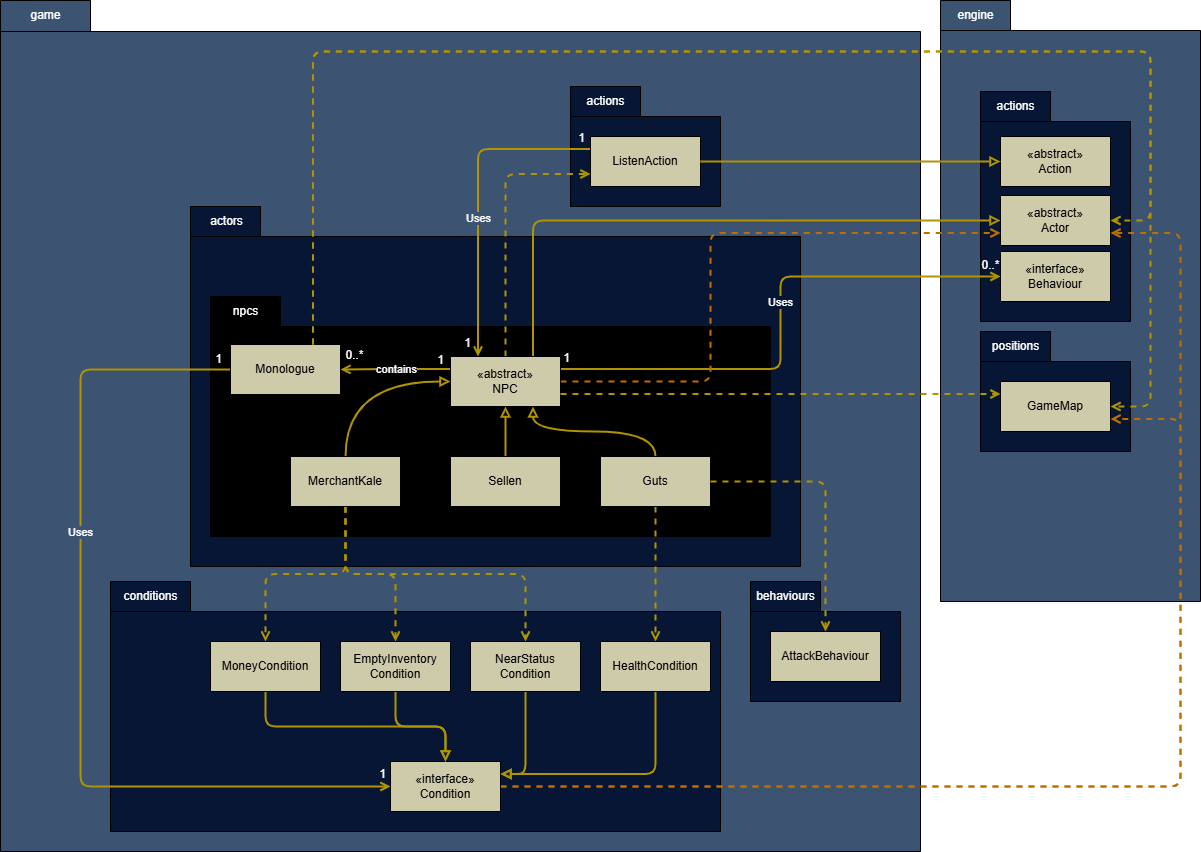

The diagram above was exported from draw.io. Its source (the exported page's mxGraphModel, read from the mxfile embedded in the PNG):
<mxGraphModel dx="1737" dy="-3237" grid="1" gridSize="10" guides="1" tooltips="1" connect="1" arrows="1" fold="1" page="1" pageScale="1" pageWidth="1100" pageHeight="850" background="none" math="0" shadow="0">
  <root>
    <mxCell id="0" />
    <mxCell id="1" parent="0" />
    <mxCell id="Ocxrom18i8sg4ShTm5P1-71" value="" style="shape=folder;fontStyle=1;spacingTop=10;tabWidth=90;tabHeight=31;tabPosition=left;html=1;whiteSpace=wrap;fillColor=light-dark(#3c5372, #ededed);strokeColor=default;" parent="1" vertex="1">
      <mxGeometry x="290" y="4519" width="920" height="851" as="geometry" />
    </mxCell>
    <mxCell id="Ocxrom18i8sg4ShTm5P1-72" value="game" style="text;html=1;align=center;verticalAlign=middle;resizable=0;points=[];autosize=1;strokeColor=none;fillColor=none;fontColor=light-dark(#ffffff, #ededed);" parent="1" vertex="1">
      <mxGeometry x="310" y="4519" width="50" height="30" as="geometry" />
    </mxCell>
    <mxCell id="Ocxrom18i8sg4ShTm5P1-73" value="" style="shape=folder;fontStyle=1;spacingTop=10;tabWidth=70;tabHeight=30;tabPosition=left;html=1;whiteSpace=wrap;fillColor=light-dark(#3c5372, #ededed);" parent="1" vertex="1">
      <mxGeometry x="1230" y="4519" width="260" height="601" as="geometry" />
    </mxCell>
    <mxCell id="Ocxrom18i8sg4ShTm5P1-74" value="engine" style="text;html=1;align=center;verticalAlign=middle;resizable=0;points=[];autosize=1;strokeColor=none;fillColor=none;fontColor=light-dark(#ffffff, #ededed);" parent="1" vertex="1">
      <mxGeometry x="1235" y="4519" width="60" height="30" as="geometry" />
    </mxCell>
    <mxCell id="Ocxrom18i8sg4ShTm5P1-76" value="" style="shape=folder;fontStyle=1;spacingTop=10;tabWidth=70;tabHeight=30;tabPosition=left;html=1;whiteSpace=wrap;fillColor=light-dark(#071635, #ededed);" parent="1" vertex="1">
      <mxGeometry x="860" y="4605" width="150" height="120" as="geometry" />
    </mxCell>
    <mxCell id="Ocxrom18i8sg4ShTm5P1-77" value="actions" style="text;html=1;align=center;verticalAlign=middle;resizable=0;points=[];autosize=1;strokeColor=none;fillColor=none;fontColor=light-dark(#ffffff, #ededed);" parent="1" vertex="1">
      <mxGeometry x="865" y="4605" width="60" height="30" as="geometry" />
    </mxCell>
    <mxCell id="Ocxrom18i8sg4ShTm5P1-78" value="" style="shape=folder;fontStyle=1;spacingTop=10;tabWidth=70;tabHeight=30;tabPosition=left;html=1;whiteSpace=wrap;fillColor=light-dark(#071635, #ededed);" parent="1" vertex="1">
      <mxGeometry x="480" y="4725" width="610" height="360" as="geometry" />
    </mxCell>
    <mxCell id="Ocxrom18i8sg4ShTm5P1-79" value="actors" style="text;html=1;align=center;verticalAlign=middle;resizable=0;points=[];autosize=1;strokeColor=none;fillColor=none;fontColor=light-dark(#ffffff, #ededed);" parent="1" vertex="1">
      <mxGeometry x="486" y="4725" width="60" height="30" as="geometry" />
    </mxCell>
    <mxCell id="Ocxrom18i8sg4ShTm5P1-82" value="" style="shape=folder;fontStyle=1;spacingTop=10;tabWidth=70;tabHeight=30;tabPosition=left;html=1;whiteSpace=wrap;fillColor=#000000;" parent="1" vertex="1">
      <mxGeometry x="500" y="4815" width="560" height="240" as="geometry" />
    </mxCell>
    <mxCell id="Ocxrom18i8sg4ShTm5P1-83" value="npcs" style="text;html=1;align=center;verticalAlign=middle;resizable=0;points=[];autosize=1;strokeColor=none;fillColor=none;fontColor=light-dark(#ffffff, #ededed);" parent="1" vertex="1">
      <mxGeometry x="510" y="4815" width="50" height="30" as="geometry" />
    </mxCell>
    <mxCell id="Ocxrom18i8sg4ShTm5P1-86" value="" style="shape=folder;fontStyle=1;spacingTop=10;tabWidth=80;tabHeight=30;tabPosition=left;html=1;whiteSpace=wrap;fillColor=light-dark(#071635, #ededed);" parent="1" vertex="1">
      <mxGeometry x="400" y="5100" width="610" height="250" as="geometry" />
    </mxCell>
    <mxCell id="Ocxrom18i8sg4ShTm5P1-87" value="conditions" style="text;html=1;align=center;verticalAlign=middle;resizable=0;points=[];autosize=1;strokeColor=none;fillColor=none;fontColor=light-dark(#ffffff, #ededed);" parent="1" vertex="1">
      <mxGeometry x="400" y="5100" width="80" height="30" as="geometry" />
    </mxCell>
    <mxCell id="IKSakXbasRpsXa7yMqlG-1" value="Uses" style="edgeStyle=orthogonalEdgeStyle;rounded=1;orthogonalLoop=1;jettySize=auto;html=1;entryX=0.25;entryY=0;entryDx=0;entryDy=0;fillColor=#e3c800;strokeColor=#B09500;exitX=0;exitY=0.25;exitDx=0;exitDy=0;curved=0;endArrow=open;endFill=0;strokeWidth=2;labelBackgroundColor=light-dark(#3c5372, #ededed);fontColor=#F9F9F9;" parent="1" source="Ocxrom18i8sg4ShTm5P1-88" target="Ocxrom18i8sg4ShTm5P1-101" edge="1">
      <mxGeometry x="0.1392" relative="1" as="geometry">
        <mxPoint as="offset" />
      </mxGeometry>
    </mxCell>
    <mxCell id="Ocxrom18i8sg4ShTm5P1-88" value="ListenAction" style="html=1;whiteSpace=wrap;fillColor=light-dark(#cecbaa, #ededed);" parent="1" vertex="1">
      <mxGeometry x="880" y="4655" width="110" height="50" as="geometry" />
    </mxCell>
    <mxCell id="Ocxrom18i8sg4ShTm5P1-104" style="edgeStyle=orthogonalEdgeStyle;rounded=0;orthogonalLoop=1;jettySize=auto;html=1;entryX=0.75;entryY=1;entryDx=0;entryDy=0;fillColor=#e3c800;strokeColor=#B09500;exitX=0.5;exitY=0;exitDx=0;exitDy=0;curved=1;endArrow=block;endFill=0;strokeWidth=2;" parent="1" source="Ocxrom18i8sg4ShTm5P1-89" target="Ocxrom18i8sg4ShTm5P1-101" edge="1">
      <mxGeometry relative="1" as="geometry" />
    </mxCell>
    <mxCell id="Gq5ZkrqHnthaZe7xW81v-14" style="edgeStyle=orthogonalEdgeStyle;rounded=1;orthogonalLoop=1;jettySize=auto;html=1;entryX=0.5;entryY=0;entryDx=0;entryDy=0;curved=0;fillColor=#e3c800;strokeColor=#B09500;dashed=1;endArrow=open;endFill=0;strokeWidth=2;" parent="1" source="Ocxrom18i8sg4ShTm5P1-89" target="Gq5ZkrqHnthaZe7xW81v-3" edge="1">
      <mxGeometry relative="1" as="geometry" />
    </mxCell>
    <mxCell id="Ocxrom18i8sg4ShTm5P1-89" value="Guts" style="html=1;whiteSpace=wrap;fillColor=light-dark(#cecbaa, #ededed);" parent="1" vertex="1">
      <mxGeometry x="890" y="4975" width="110" height="50" as="geometry" />
    </mxCell>
    <mxCell id="Ocxrom18i8sg4ShTm5P1-91" value="" style="shape=folder;fontStyle=1;spacingTop=10;tabWidth=70;tabHeight=30;tabPosition=left;html=1;whiteSpace=wrap;fillColor=light-dark(#071635, #ededed);" parent="1" vertex="1">
      <mxGeometry x="1270" y="4610" width="150" height="230" as="geometry" />
    </mxCell>
    <mxCell id="Ocxrom18i8sg4ShTm5P1-92" value="actions" style="text;html=1;align=center;verticalAlign=middle;resizable=0;points=[];autosize=1;strokeColor=none;fillColor=none;fontColor=light-dark(#ffffff, #ededed);" parent="1" vertex="1">
      <mxGeometry x="1275" y="4610" width="60" height="30" as="geometry" />
    </mxCell>
    <mxCell id="Ocxrom18i8sg4ShTm5P1-93" value="«abstract»&lt;br&gt;Action" style="html=1;whiteSpace=wrap;fillColor=light-dark(#cecbaa, #ededed);" parent="1" vertex="1">
      <mxGeometry x="1290" y="4655" width="110" height="50" as="geometry" />
    </mxCell>
    <mxCell id="Ocxrom18i8sg4ShTm5P1-94" style="edgeStyle=orthogonalEdgeStyle;rounded=1;orthogonalLoop=1;jettySize=auto;html=1;entryX=0;entryY=0.5;entryDx=0;entryDy=0;strokeColor=#B09500;fillColor=#e3c800;endArrow=block;endFill=0;curved=0;strokeWidth=2;" parent="1" source="Ocxrom18i8sg4ShTm5P1-88" target="Ocxrom18i8sg4ShTm5P1-93" edge="1">
      <mxGeometry relative="1" as="geometry" />
    </mxCell>
    <mxCell id="Ocxrom18i8sg4ShTm5P1-103" style="edgeStyle=orthogonalEdgeStyle;rounded=0;orthogonalLoop=1;jettySize=auto;html=1;entryX=0.5;entryY=1;entryDx=0;entryDy=0;fillColor=#e3c800;strokeColor=#B09500;curved=1;endArrow=block;endFill=0;strokeWidth=2;" parent="1" source="Ocxrom18i8sg4ShTm5P1-96" target="Ocxrom18i8sg4ShTm5P1-101" edge="1">
      <mxGeometry relative="1" as="geometry" />
    </mxCell>
    <mxCell id="Ocxrom18i8sg4ShTm5P1-96" value="Sellen" style="html=1;whiteSpace=wrap;fillColor=light-dark(#cecbaa, #ededed);" parent="1" vertex="1">
      <mxGeometry x="740" y="4975" width="110" height="50" as="geometry" />
    </mxCell>
    <mxCell id="Ocxrom18i8sg4ShTm5P1-102" style="edgeStyle=orthogonalEdgeStyle;rounded=0;orthogonalLoop=1;jettySize=auto;html=1;fillColor=#e3c800;strokeColor=#B09500;entryX=0;entryY=0.5;entryDx=0;entryDy=0;exitX=0.5;exitY=0;exitDx=0;exitDy=0;curved=1;endArrow=block;endFill=0;strokeWidth=2;" parent="1" source="Ocxrom18i8sg4ShTm5P1-97" target="Ocxrom18i8sg4ShTm5P1-101" edge="1">
      <mxGeometry relative="1" as="geometry" />
    </mxCell>
    <mxCell id="Gq5ZkrqHnthaZe7xW81v-11" style="edgeStyle=orthogonalEdgeStyle;rounded=1;orthogonalLoop=1;jettySize=auto;html=1;entryX=0.5;entryY=0;entryDx=0;entryDy=0;fillColor=#e3c800;strokeColor=#B09500;curved=0;strokeWidth=2;dashed=1;endArrow=open;endFill=0;" parent="1" source="Ocxrom18i8sg4ShTm5P1-97" target="Gq5ZkrqHnthaZe7xW81v-5" edge="1">
      <mxGeometry relative="1" as="geometry" />
    </mxCell>
    <mxCell id="Gq5ZkrqHnthaZe7xW81v-12" style="edgeStyle=orthogonalEdgeStyle;rounded=1;orthogonalLoop=1;jettySize=auto;html=1;entryX=0.5;entryY=0;entryDx=0;entryDy=0;exitX=0.5;exitY=1;exitDx=0;exitDy=0;fillColor=#e3c800;strokeColor=#B09500;curved=0;strokeWidth=2;dashed=1;endArrow=open;endFill=0;" parent="1" source="Ocxrom18i8sg4ShTm5P1-97" target="Gq5ZkrqHnthaZe7xW81v-1" edge="1">
      <mxGeometry relative="1" as="geometry" />
    </mxCell>
    <mxCell id="Gq5ZkrqHnthaZe7xW81v-13" style="edgeStyle=orthogonalEdgeStyle;rounded=1;orthogonalLoop=1;jettySize=auto;html=1;entryX=0.5;entryY=0;entryDx=0;entryDy=0;exitX=0.5;exitY=1;exitDx=0;exitDy=0;fillColor=#e3c800;strokeColor=#B09500;curved=0;strokeWidth=2;dashed=1;endArrow=open;endFill=0;" parent="1" source="Ocxrom18i8sg4ShTm5P1-97" target="Gq5ZkrqHnthaZe7xW81v-6" edge="1">
      <mxGeometry relative="1" as="geometry" />
    </mxCell>
    <mxCell id="Ocxrom18i8sg4ShTm5P1-97" value="MerchantKale" style="html=1;whiteSpace=wrap;fillColor=light-dark(#cecbaa, #ededed);" parent="1" vertex="1">
      <mxGeometry x="580" y="4975" width="110" height="50" as="geometry" />
    </mxCell>
    <mxCell id="Ocxrom18i8sg4ShTm5P1-105" style="edgeStyle=orthogonalEdgeStyle;rounded=1;orthogonalLoop=1;jettySize=auto;html=1;entryX=0;entryY=0.75;entryDx=0;entryDy=0;exitX=0.5;exitY=0;exitDx=0;exitDy=0;fillColor=#e3c800;strokeColor=#B09500;curved=0;strokeWidth=2;endArrow=open;endFill=0;dashed=1;" parent="1" source="Ocxrom18i8sg4ShTm5P1-101" target="Ocxrom18i8sg4ShTm5P1-88" edge="1">
      <mxGeometry relative="1" as="geometry" />
    </mxCell>
    <mxCell id="IKSakXbasRpsXa7yMqlG-3" value="contains" style="edgeStyle=orthogonalEdgeStyle;rounded=1;orthogonalLoop=1;jettySize=auto;html=1;entryX=1;entryY=0.5;entryDx=0;entryDy=0;exitX=0;exitY=0.25;exitDx=0;exitDy=0;fillColor=#e3c800;strokeColor=#B09500;strokeWidth=2;curved=0;endArrow=open;endFill=0;labelBackgroundColor=#000000;fontColor=#FFFFFF;" parent="1" source="Ocxrom18i8sg4ShTm5P1-101" target="IKSakXbasRpsXa7yMqlG-2" edge="1">
      <mxGeometry relative="1" as="geometry" />
    </mxCell>
    <mxCell id="IKSakXbasRpsXa7yMqlG-8" value="Uses" style="edgeStyle=orthogonalEdgeStyle;rounded=1;orthogonalLoop=1;jettySize=auto;html=1;entryX=0;entryY=0.5;entryDx=0;entryDy=0;fillColor=#e3c800;strokeColor=#B09500;curved=0;strokeWidth=2;endArrow=open;endFill=0;exitX=1;exitY=0.25;exitDx=0;exitDy=0;fontColor=light-dark(#ffffff, #ededed);labelBackgroundColor=light-dark(#071635, #ededed);" parent="1" source="Ocxrom18i8sg4ShTm5P1-101" target="IKSakXbasRpsXa7yMqlG-7" edge="1">
      <mxGeometry x="0.0754" relative="1" as="geometry">
        <mxPoint x="770" y="4895" as="sourcePoint" />
        <mxPoint as="offset" />
      </mxGeometry>
    </mxCell>
    <mxCell id="IKSakXbasRpsXa7yMqlG-10" style="edgeStyle=orthogonalEdgeStyle;rounded=1;orthogonalLoop=1;jettySize=auto;html=1;entryX=0;entryY=0.5;entryDx=0;entryDy=0;exitX=0.75;exitY=0;exitDx=0;exitDy=0;curved=0;strokeWidth=2;fillColor=#e3c800;strokeColor=#B09500;endArrow=block;endFill=0;" parent="1" source="Ocxrom18i8sg4ShTm5P1-101" target="IKSakXbasRpsXa7yMqlG-9" edge="1">
      <mxGeometry relative="1" as="geometry" />
    </mxCell>
    <mxCell id="kxeTKLrv7-_tgKECj6tX-1" style="edgeStyle=orthogonalEdgeStyle;rounded=1;orthogonalLoop=1;jettySize=auto;html=1;entryX=0;entryY=0.75;entryDx=0;entryDy=0;exitX=1;exitY=0.5;exitDx=0;exitDy=0;curved=0;fillColor=#f0a30a;strokeColor=#BD7000;strokeWidth=2;dashed=1;endArrow=open;endFill=0;" parent="1" source="Ocxrom18i8sg4ShTm5P1-101" target="IKSakXbasRpsXa7yMqlG-9" edge="1">
      <mxGeometry relative="1" as="geometry">
        <Array as="points">
          <mxPoint x="1000" y="4900" />
          <mxPoint x="1000" y="4752" />
        </Array>
      </mxGeometry>
    </mxCell>
    <mxCell id="Ocxrom18i8sg4ShTm5P1-101" value="«abstract»&lt;div&gt;NPC&lt;/div&gt;" style="html=1;whiteSpace=wrap;fillColor=light-dark(#cecbaa, #ededed);" parent="1" vertex="1">
      <mxGeometry x="740" y="4875" width="110" height="50" as="geometry" />
    </mxCell>
    <mxCell id="kxeTKLrv7-_tgKECj6tX-7" value="Uses" style="edgeStyle=orthogonalEdgeStyle;rounded=1;orthogonalLoop=1;jettySize=auto;html=1;entryX=0;entryY=0.5;entryDx=0;entryDy=0;fillColor=#e3c800;strokeColor=#B09500;curved=0;strokeWidth=2;endArrow=open;endFill=0;exitX=0;exitY=0.5;exitDx=0;exitDy=0;fontColor=light-dark(#ffffff, #ededed);labelBackgroundColor=light-dark(#3c5372, #ededed);" parent="1" source="IKSakXbasRpsXa7yMqlG-2" target="kxeTKLrv7-_tgKECj6tX-6" edge="1">
      <mxGeometry x="-0.2843" relative="1" as="geometry">
        <Array as="points">
          <mxPoint x="370" y="4888" />
          <mxPoint x="370" y="5305" />
        </Array>
        <mxPoint as="offset" />
      </mxGeometry>
    </mxCell>
    <mxCell id="IKSakXbasRpsXa7yMqlG-2" value="Monologue" style="html=1;whiteSpace=wrap;fillColor=light-dark(#cecbaa, #ededed);" parent="1" vertex="1">
      <mxGeometry x="520" y="4863" width="110" height="50" as="geometry" />
    </mxCell>
    <mxCell id="IKSakXbasRpsXa7yMqlG-7" value="«interface»&lt;br&gt;Behaviour" style="html=1;whiteSpace=wrap;fillColor=light-dark(#cecbaa, #ededed);" parent="1" vertex="1">
      <mxGeometry x="1290" y="4770" width="110" height="50" as="geometry" />
    </mxCell>
    <mxCell id="IKSakXbasRpsXa7yMqlG-9" value="«abstract»&lt;br&gt;Actor" style="html=1;whiteSpace=wrap;fillColor=light-dark(#cecbaa, #ededed);" parent="1" vertex="1">
      <mxGeometry x="1290" y="4714" width="110" height="50" as="geometry" />
    </mxCell>
    <mxCell id="kxeTKLrv7-_tgKECj6tX-3" value="" style="shape=folder;fontStyle=1;spacingTop=10;tabWidth=70;tabHeight=30;tabPosition=left;html=1;whiteSpace=wrap;fillColor=light-dark(#071635, #ededed);" parent="1" vertex="1">
      <mxGeometry x="1270" y="4850" width="150" height="120" as="geometry" />
    </mxCell>
    <mxCell id="kxeTKLrv7-_tgKECj6tX-2" value="positions" style="text;html=1;align=center;verticalAlign=middle;resizable=0;points=[];autosize=1;strokeColor=none;fillColor=none;fontColor=light-dark(#ffffff, #ededed);" parent="1" vertex="1">
      <mxGeometry x="1270" y="4850" width="70" height="30" as="geometry" />
    </mxCell>
    <mxCell id="kxeTKLrv7-_tgKECj6tX-4" value="GameMap" style="html=1;whiteSpace=wrap;fillColor=light-dark(#cecbaa, #ededed);" parent="1" vertex="1">
      <mxGeometry x="1290" y="4900" width="110" height="50" as="geometry" />
    </mxCell>
    <mxCell id="kxeTKLrv7-_tgKECj6tX-5" style="edgeStyle=orthogonalEdgeStyle;rounded=1;orthogonalLoop=1;jettySize=auto;html=1;entryX=0;entryY=0.25;entryDx=0;entryDy=0;fillColor=#e3c800;strokeColor=#B09500;exitX=1;exitY=0.75;exitDx=0;exitDy=0;dashed=1;endArrow=open;endFill=0;curved=0;strokeWidth=2;" parent="1" source="Ocxrom18i8sg4ShTm5P1-101" target="kxeTKLrv7-_tgKECj6tX-4" edge="1">
      <mxGeometry relative="1" as="geometry" />
    </mxCell>
    <mxCell id="Gq5ZkrqHnthaZe7xW81v-15" style="edgeStyle=orthogonalEdgeStyle;rounded=1;orthogonalLoop=1;jettySize=auto;html=1;entryX=1;entryY=0.75;entryDx=0;entryDy=0;fillColor=#f0a30a;strokeColor=#BD7000;curved=0;dashed=1;endArrow=open;endFill=0;strokeWidth=2;" parent="1" source="kxeTKLrv7-_tgKECj6tX-6" target="IKSakXbasRpsXa7yMqlG-9" edge="1">
      <mxGeometry relative="1" as="geometry">
        <Array as="points">
          <mxPoint x="1470" y="5305" />
          <mxPoint x="1470" y="4752" />
        </Array>
      </mxGeometry>
    </mxCell>
    <mxCell id="Gq5ZkrqHnthaZe7xW81v-16" style="edgeStyle=orthogonalEdgeStyle;rounded=1;orthogonalLoop=1;jettySize=auto;html=1;entryX=1;entryY=0.75;entryDx=0;entryDy=0;fillColor=#f0a30a;strokeColor=#BD7000;curved=0;dashed=1;endArrow=open;endFill=0;strokeWidth=2;" parent="1" source="kxeTKLrv7-_tgKECj6tX-6" target="kxeTKLrv7-_tgKECj6tX-4" edge="1">
      <mxGeometry relative="1" as="geometry">
        <Array as="points">
          <mxPoint x="1470" y="5305" />
          <mxPoint x="1470" y="4938" />
        </Array>
      </mxGeometry>
    </mxCell>
    <mxCell id="kxeTKLrv7-_tgKECj6tX-6" value="«interface»&lt;br&gt;Condition" style="html=1;whiteSpace=wrap;fillColor=light-dark(#cecbaa, #ededed);" parent="1" vertex="1">
      <mxGeometry x="680" y="5280" width="110" height="50" as="geometry" />
    </mxCell>
    <mxCell id="kxeTKLrv7-_tgKECj6tX-8" style="edgeStyle=orthogonalEdgeStyle;rounded=1;orthogonalLoop=1;jettySize=auto;html=1;entryX=1;entryY=0.5;entryDx=0;entryDy=0;curved=0;fillColor=#e3c800;strokeColor=#B09500;strokeWidth=2;dashed=1;endArrow=open;endFill=0;exitX=0.75;exitY=0;exitDx=0;exitDy=0;" parent="1" source="IKSakXbasRpsXa7yMqlG-2" target="IKSakXbasRpsXa7yMqlG-9" edge="1">
      <mxGeometry relative="1" as="geometry">
        <Array as="points">
          <mxPoint x="603" y="4570" />
          <mxPoint x="1440" y="4570" />
          <mxPoint x="1440" y="4739" />
        </Array>
      </mxGeometry>
    </mxCell>
    <mxCell id="kxeTKLrv7-_tgKECj6tX-9" style="edgeStyle=orthogonalEdgeStyle;rounded=1;orthogonalLoop=1;jettySize=auto;html=1;entryX=1;entryY=0.5;entryDx=0;entryDy=0;curved=0;fillColor=#e3c800;strokeColor=#B09500;strokeWidth=2;dashed=1;endArrow=open;endFill=0;exitX=0.75;exitY=0;exitDx=0;exitDy=0;" parent="1" source="IKSakXbasRpsXa7yMqlG-2" target="kxeTKLrv7-_tgKECj6tX-4" edge="1">
      <mxGeometry relative="1" as="geometry">
        <Array as="points">
          <mxPoint x="603" y="4570" />
          <mxPoint x="1440" y="4570" />
          <mxPoint x="1440" y="4925" />
        </Array>
      </mxGeometry>
    </mxCell>
    <mxCell id="Gq5ZkrqHnthaZe7xW81v-2" style="edgeStyle=orthogonalEdgeStyle;rounded=1;orthogonalLoop=1;jettySize=auto;html=1;entryX=0.5;entryY=0;entryDx=0;entryDy=0;curved=0;fillColor=#e3c800;strokeColor=#B09500;strokeWidth=2;endArrow=block;endFill=0;" parent="1" source="Gq5ZkrqHnthaZe7xW81v-1" target="kxeTKLrv7-_tgKECj6tX-6" edge="1">
      <mxGeometry relative="1" as="geometry" />
    </mxCell>
    <mxCell id="Gq5ZkrqHnthaZe7xW81v-1" value="EmptyInventory&lt;div&gt;Condition&lt;/div&gt;" style="html=1;whiteSpace=wrap;fillColor=light-dark(#cecbaa, #ededed);" parent="1" vertex="1">
      <mxGeometry x="630" y="5160" width="110" height="50" as="geometry" />
    </mxCell>
    <mxCell id="Gq5ZkrqHnthaZe7xW81v-4" style="edgeStyle=orthogonalEdgeStyle;rounded=1;orthogonalLoop=1;jettySize=auto;html=1;entryX=1;entryY=0.25;entryDx=0;entryDy=0;fillColor=#e3c800;strokeColor=#B09500;curved=0;strokeWidth=2;endArrow=block;endFill=0;exitX=0.5;exitY=1;exitDx=0;exitDy=0;" parent="1" source="Gq5ZkrqHnthaZe7xW81v-3" target="kxeTKLrv7-_tgKECj6tX-6" edge="1">
      <mxGeometry relative="1" as="geometry" />
    </mxCell>
    <mxCell id="Gq5ZkrqHnthaZe7xW81v-3" value="HealthCondition" style="html=1;whiteSpace=wrap;fillColor=light-dark(#cecbaa, #ededed);" parent="1" vertex="1">
      <mxGeometry x="890" y="5160" width="110" height="50" as="geometry" />
    </mxCell>
    <mxCell id="Gq5ZkrqHnthaZe7xW81v-8" style="edgeStyle=orthogonalEdgeStyle;rounded=1;orthogonalLoop=1;jettySize=auto;html=1;entryX=0.5;entryY=0;entryDx=0;entryDy=0;strokeWidth=2;fillColor=#e3c800;strokeColor=#B09500;curved=0;endArrow=block;endFill=0;exitX=0.5;exitY=1;exitDx=0;exitDy=0;" parent="1" source="Gq5ZkrqHnthaZe7xW81v-5" target="kxeTKLrv7-_tgKECj6tX-6" edge="1">
      <mxGeometry relative="1" as="geometry" />
    </mxCell>
    <mxCell id="Gq5ZkrqHnthaZe7xW81v-5" value="MoneyCondition" style="html=1;whiteSpace=wrap;fillColor=light-dark(#cecbaa, #ededed);" parent="1" vertex="1">
      <mxGeometry x="500" y="5160" width="110" height="50" as="geometry" />
    </mxCell>
    <mxCell id="Gq5ZkrqHnthaZe7xW81v-9" style="edgeStyle=orthogonalEdgeStyle;rounded=1;orthogonalLoop=1;jettySize=auto;html=1;entryX=1;entryY=0.25;entryDx=0;entryDy=0;fillColor=#e3c800;strokeColor=#B09500;curved=0;strokeWidth=2;endArrow=block;endFill=0;" parent="1" source="Gq5ZkrqHnthaZe7xW81v-6" target="kxeTKLrv7-_tgKECj6tX-6" edge="1">
      <mxGeometry relative="1" as="geometry" />
    </mxCell>
    <mxCell id="Gq5ZkrqHnthaZe7xW81v-6" value="NearStatus&lt;div&gt;Condition&lt;/div&gt;" style="html=1;whiteSpace=wrap;fillColor=light-dark(#cecbaa, #ededed);" parent="1" vertex="1">
      <mxGeometry x="760" y="5160" width="110" height="50" as="geometry" />
    </mxCell>
    <mxCell id="XhvtLx5QgAaGSXX55aQP-1" value="1" style="text;html=1;align=center;verticalAlign=middle;resizable=0;points=[];autosize=1;fontColor=#FFFFFF;" parent="1" vertex="1">
      <mxGeometry x="856" y="4642" width="30" height="30" as="geometry" />
    </mxCell>
    <mxCell id="XhvtLx5QgAaGSXX55aQP-2" value="1" style="text;html=1;align=center;verticalAlign=middle;resizable=0;points=[];autosize=1;fontColor=#FFFFFF;" parent="1" vertex="1">
      <mxGeometry x="742" y="4847" width="30" height="30" as="geometry" />
    </mxCell>
    <mxCell id="XhvtLx5QgAaGSXX55aQP-3" value="1" style="text;html=1;align=center;verticalAlign=middle;resizable=0;points=[];autosize=1;fontColor=#FFFFFF;" parent="1" vertex="1">
      <mxGeometry x="715" y="4864" width="30" height="30" as="geometry" />
    </mxCell>
    <mxCell id="XhvtLx5QgAaGSXX55aQP-4" value="0..*" style="text;html=1;align=center;verticalAlign=middle;resizable=0;points=[];autosize=1;fontColor=#FFFFFF;" parent="1" vertex="1">
      <mxGeometry x="624" y="4859" width="40" height="30" as="geometry" />
    </mxCell>
    <mxCell id="XhvtLx5QgAaGSXX55aQP-5" value="1" style="text;html=1;align=center;verticalAlign=middle;resizable=0;points=[];autosize=1;fontColor=#FFFFFF;" parent="1" vertex="1">
      <mxGeometry x="493" y="4863" width="30" height="30" as="geometry" />
    </mxCell>
    <mxCell id="XhvtLx5QgAaGSXX55aQP-6" value="1" style="text;html=1;align=center;verticalAlign=middle;resizable=0;points=[];autosize=1;fontColor=#FFFFFF;" parent="1" vertex="1">
      <mxGeometry x="657" y="5278" width="30" height="30" as="geometry" />
    </mxCell>
    <mxCell id="XhvtLx5QgAaGSXX55aQP-7" value="1" style="text;html=1;align=center;verticalAlign=middle;resizable=0;points=[];autosize=1;fontColor=#FFFFFF;" parent="1" vertex="1">
      <mxGeometry x="841" y="4862" width="30" height="30" as="geometry" />
    </mxCell>
    <mxCell id="XhvtLx5QgAaGSXX55aQP-8" value="0..*" style="text;html=1;align=center;verticalAlign=middle;resizable=0;points=[];autosize=1;fontColor=#FFFFFF;" parent="1" vertex="1">
      <mxGeometry x="1260" y="4769" width="40" height="30" as="geometry" />
    </mxCell>
    <mxCell id="3-nVhasHK3VkoFHuN9HA-1" value="" style="shape=folder;fontStyle=1;spacingTop=10;tabWidth=70;tabHeight=30;tabPosition=left;html=1;whiteSpace=wrap;fillColor=light-dark(#071635, #ededed);" vertex="1" parent="1">
      <mxGeometry x="1040" y="5100" width="150" height="120" as="geometry" />
    </mxCell>
    <mxCell id="3-nVhasHK3VkoFHuN9HA-2" value="behaviours" style="text;html=1;align=center;verticalAlign=middle;resizable=0;points=[];autosize=1;strokeColor=none;fillColor=none;fontColor=light-dark(#ffffff, #ededed);" vertex="1" parent="1">
      <mxGeometry x="1035" y="5100" width="80" height="30" as="geometry" />
    </mxCell>
    <mxCell id="3-nVhasHK3VkoFHuN9HA-3" value="AttackBehaviour" style="html=1;whiteSpace=wrap;fillColor=light-dark(#cecbaa, #ededed);" vertex="1" parent="1">
      <mxGeometry x="1060" y="5150" width="110" height="50" as="geometry" />
    </mxCell>
    <mxCell id="3-nVhasHK3VkoFHuN9HA-4" style="edgeStyle=orthogonalEdgeStyle;rounded=1;orthogonalLoop=1;jettySize=auto;html=1;entryX=0.5;entryY=0;entryDx=0;entryDy=0;curved=0;dashed=1;strokeWidth=2;endArrow=open;endFill=0;fillColor=#e3c800;strokeColor=#B09500;" edge="1" parent="1" source="Ocxrom18i8sg4ShTm5P1-89" target="3-nVhasHK3VkoFHuN9HA-3">
      <mxGeometry relative="1" as="geometry" />
    </mxCell>
  </root>
</mxGraphModel>